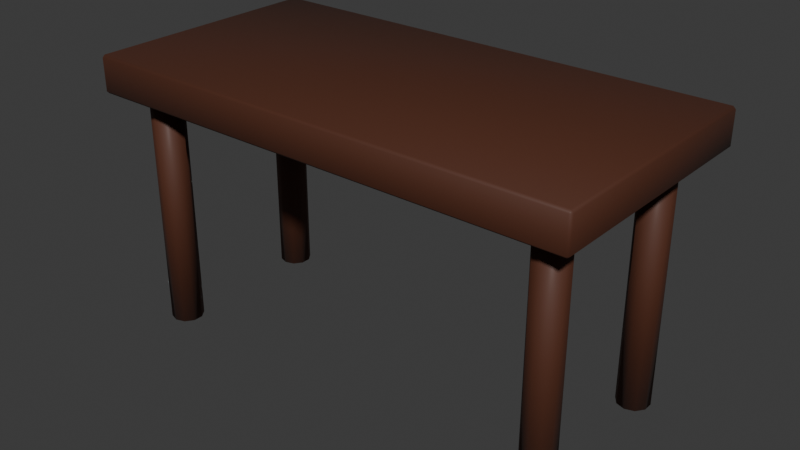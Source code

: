 # Source: table.blend  (saved by Blender 5.0.118; exported with 4.5.12 LTS)
import bpy
from mathutils import Matrix  # noqa: F401  (used for matrix-valued properties, if any)

bpy.ops.wm.read_factory_settings(use_empty=True)
scene = bpy.context.scene
scene.name = 'Scene'

# ---- collections
col_collection = bpy.data.collections.new('Collection'); scene.collection.children.link(col_collection)

# ---- materials (node trees are filled in below, after node groups)
mat_material = bpy.data.materials.new('Material')
mat_material.alpha_threshold = 0.0
mat_material.use_backface_culling_lightprobe_volume = False
mat_material.roughness = 0.5
mat_material.line_color = (0.0, 0.0, 0.0, 1.0)

# ---- material node trees
mat_material.use_nodes = True; mat_material.node_tree.nodes.clear()
_N = mat_material.node_tree.nodes; _L = mat_material.node_tree.links
n0 = _N.new('ShaderNodeOutputMaterial'); n0.name = 'Material Output'; n0.location = (200, 100)
n1 = _N.new('ShaderNodeBsdfPrincipled'); n1.name = 'Principled BSDF'; n1.location = (-200, 100)
n1.inputs[0].default_value = (0.07835, 0.0206, 0.007413, 1.0)
n1.inputs[2].default_value = 0.7231
n1.inputs[19].default_value = 0.07692
n1.inputs[20].default_value = 0.3685
_L.new(n1.outputs[0], n0.inputs[0])
n0.is_active_output = True

# ---- world
world_world = bpy.data.worlds.new('World'); scene.world = world_world
world_world.use_nodes = True; world_world.node_tree.nodes.clear()
_N = world_world.node_tree.nodes; _L = world_world.node_tree.links
n0 = _N.new('ShaderNodeOutputWorld'); n0.name = 'World Output'; n0.location = (200, 100)
n1 = _N.new('ShaderNodeBackground'); n1.name = 'Background'; n1.location = (-200, 100)
n1.inputs[0].default_value = (0.05088, 0.05088, 0.05088, 1.0)
_L.new(n1.outputs[0], n0.inputs[0])
n0.is_active_output = True
world_world.color = (0.05088, 0.05088, 0.05088)
world_world.sun_shadow_jitter_overblur = 0.0

# ---- meshes
me_cube = bpy.data.meshes.new('Cube')
me_cube.from_pydata([(2.006, 1.0, 0.1491), (2.006, 1.0, -0.1491), (2.006, -1.0, 0.1491), (2.006, -1.0, -0.1491), (-2.006, 1.0, 0.1491), (-2.006, 1.0, -0.1491), (-2.006, -1.0, 0.1491), (-2.006, -1.0, -0.1491)], [], [(0, 4, 6, 2), (3, 2, 6, 7), (7, 6, 4, 5), (5, 1, 3, 7), (1, 0, 2, 3), (5, 4, 0, 1)])
me_cube.polygons.foreach_set('use_smooth', [True] * 6)
_uv = me_cube.uv_layers.new(name='UVMap')
_uv.uv.foreach_set('vector', [0.625, 0.5, 0.875, 0.5, 0.875, 0.75, 0.625, 0.75, 0.375, 0.75, 0.625, 0.75, 0.625, 1.0, 0.375, 1.0, 0.375, 0.0, 0.625, 0.0, 0.625, 0.25, 0.375, 0.25, 0.125, 0.5, 0.375, 0.5, 0.375, 0.75, 0.125, 0.75, 0.375, 0.5, 0.625, 0.5, 0.625, 0.75, 0.375, 0.75, 0.375, 0.25, 0.625, 0.25, 0.625, 0.5, 0.375, 0.5])
me_cube.materials.append(mat_material)
me_cube.use_mirror_vertex_groups = False
me_cube.update()
me_cylinder = bpy.data.meshes.new('Cylinder')
me_cylinder.from_pydata([(0.0, 0.13, -1.0), (0.0, 0.13, 1.0), (0.07641, 0.1052, -1.0), (0.07641, 0.1052, 1.0), (0.1236, 0.04017, -1.0), (0.1236, 0.04017, 1.0), (0.1236, -0.04017, -1.0), (0.1236, -0.04017, 1.0), (0.07641, -0.1052, -1.0), (0.07641, -0.1052, 1.0), (0.0, -0.13, -1.0), (0.0, -0.13, 1.0), (-0.07641, -0.1052, -1.0), (-0.07641, -0.1052, 1.0), (-0.1236, -0.04017, -1.0), (-0.1236, -0.04017, 1.0), (-0.1236, 0.04017, -1.0), (-0.1236, 0.04017, 1.0), (-0.07641, 0.1052, -1.0), (-0.07641, 0.1052, 1.0)], [], [(0, 1, 3, 2), (2, 3, 5, 4), (4, 5, 7, 6), (6, 7, 9, 8), (8, 9, 11, 10), (10, 11, 13, 12), (12, 13, 15, 14), (14, 15, 17, 16), (3, 1, 19, 17, 15, 13, 11, 9, 7, 5), (16, 17, 19, 18), (18, 19, 1, 0), (0, 2, 4, 6, 8, 10, 12, 14, 16, 18)])
me_cylinder.polygons.foreach_set('use_smooth', [True] * 12)
_uv = me_cylinder.uv_layers.new(name='UVMap')
_uv.uv.foreach_set('vector', [1.0, 0.5, 1.0, 1.0, 0.9, 1.0, 0.9, 0.5, 0.9, 0.5, 0.9, 1.0, 0.8, 1.0, 0.8, 0.5, 0.8, 0.5, 0.8, 1.0, 0.7, 1.0, 0.7, 0.5, 0.7, 0.5, 0.7, 1.0, 0.6, 1.0, 0.6, 0.5, 0.6, 0.5, 0.6, 1.0, 0.5, 1.0, 0.5, 0.5, 0.5, 0.5, 0.5, 1.0, 0.4, 1.0, 0.4, 0.5, 0.4, 0.5, 0.4, 1.0, 0.3, 1.0, 0.3, 0.5, 0.3, 0.5, 0.3, 1.0, 0.2, 1.0, 0.2, 0.5, 0.3911, 0.4442, 0.25, 0.49, 0.1089, 0.4442, 0.02175, 0.3242, 0.02175, 0.1758, 0.1089, 0.05584, 0.25, 0.01, 0.3911, 0.05584, 0.4783, 0.1758, 0.4783, 0.3242, 0.2, 0.5, 0.2, 1.0, 0.1, 1.0, 0.1, 0.5, 0.1, 0.5, 0.1, 1.0, -7.451e-08, 1.0, -7.451e-08, 0.5, 0.75, 0.49, 0.8911, 0.4442, 0.9783, 0.3242, 0.9783, 0.1758, 0.8911, 0.05584, 0.75, 0.01, 0.6089, 0.05584, 0.5217, 0.1758, 0.5217, 0.3242, 0.6089, 0.4442])
me_cylinder.materials.append(mat_material)
me_cylinder.update()
me_cylinder_001 = bpy.data.meshes.new('Cylinder.001')
me_cylinder_001.from_pydata([(0.0, 0.13, -1.0), (0.0, 0.13, 1.0), (0.07641, 0.1052, -1.0), (0.07641, 0.1052, 1.0), (0.1236, 0.04017, -1.0), (0.1236, 0.04017, 1.0), (0.1236, -0.04017, -1.0), (0.1236, -0.04017, 1.0), (0.07641, -0.1052, -1.0), (0.07641, -0.1052, 1.0), (0.0, -0.13, -1.0), (0.0, -0.13, 1.0), (-0.07641, -0.1052, -1.0), (-0.07641, -0.1052, 1.0), (-0.1236, -0.04017, -1.0), (-0.1236, -0.04017, 1.0), (-0.1236, 0.04017, -1.0), (-0.1236, 0.04017, 1.0), (-0.07641, 0.1052, -1.0), (-0.07641, 0.1052, 1.0)], [], [(0, 1, 3, 2), (2, 3, 5, 4), (4, 5, 7, 6), (6, 7, 9, 8), (8, 9, 11, 10), (10, 11, 13, 12), (12, 13, 15, 14), (14, 15, 17, 16), (3, 1, 19, 17, 15, 13, 11, 9, 7, 5), (16, 17, 19, 18), (18, 19, 1, 0), (0, 2, 4, 6, 8, 10, 12, 14, 16, 18)])
me_cylinder_001.polygons.foreach_set('use_smooth', [True] * 12)
_uv = me_cylinder_001.uv_layers.new(name='UVMap')
_uv.uv.foreach_set('vector', [1.0, 0.5, 1.0, 1.0, 0.9, 1.0, 0.9, 0.5, 0.9, 0.5, 0.9, 1.0, 0.8, 1.0, 0.8, 0.5, 0.8, 0.5, 0.8, 1.0, 0.7, 1.0, 0.7, 0.5, 0.7, 0.5, 0.7, 1.0, 0.6, 1.0, 0.6, 0.5, 0.6, 0.5, 0.6, 1.0, 0.5, 1.0, 0.5, 0.5, 0.5, 0.5, 0.5, 1.0, 0.4, 1.0, 0.4, 0.5, 0.4, 0.5, 0.4, 1.0, 0.3, 1.0, 0.3, 0.5, 0.3, 0.5, 0.3, 1.0, 0.2, 1.0, 0.2, 0.5, 0.3911, 0.4442, 0.25, 0.49, 0.1089, 0.4442, 0.02175, 0.3242, 0.02175, 0.1758, 0.1089, 0.05584, 0.25, 0.01, 0.3911, 0.05584, 0.4783, 0.1758, 0.4783, 0.3242, 0.2, 0.5, 0.2, 1.0, 0.1, 1.0, 0.1, 0.5, 0.1, 0.5, 0.1, 1.0, -7.451e-08, 1.0, -7.451e-08, 0.5, 0.75, 0.49, 0.8911, 0.4442, 0.9783, 0.3242, 0.9783, 0.1758, 0.8911, 0.05584, 0.75, 0.01, 0.6089, 0.05584, 0.5217, 0.1758, 0.5217, 0.3242, 0.6089, 0.4442])
me_cylinder_001.materials.append(mat_material)
me_cylinder_001.update()
me_cylinder_002 = bpy.data.meshes.new('Cylinder.002')
me_cylinder_002.from_pydata([(0.0, 0.13, -1.0), (0.0, 0.13, 1.0), (0.07641, 0.1052, -1.0), (0.07641, 0.1052, 1.0), (0.1236, 0.04017, -1.0), (0.1236, 0.04017, 1.0), (0.1236, -0.04017, -1.0), (0.1236, -0.04017, 1.0), (0.07641, -0.1052, -1.0), (0.07641, -0.1052, 1.0), (0.0, -0.13, -1.0), (0.0, -0.13, 1.0), (-0.07641, -0.1052, -1.0), (-0.07641, -0.1052, 1.0), (-0.1236, -0.04017, -1.0), (-0.1236, -0.04017, 1.0), (-0.1236, 0.04017, -1.0), (-0.1236, 0.04017, 1.0), (-0.07641, 0.1052, -1.0), (-0.07641, 0.1052, 1.0)], [], [(0, 1, 3, 2), (2, 3, 5, 4), (4, 5, 7, 6), (6, 7, 9, 8), (8, 9, 11, 10), (10, 11, 13, 12), (12, 13, 15, 14), (14, 15, 17, 16), (3, 1, 19, 17, 15, 13, 11, 9, 7, 5), (16, 17, 19, 18), (18, 19, 1, 0), (0, 2, 4, 6, 8, 10, 12, 14, 16, 18)])
me_cylinder_002.polygons.foreach_set('use_smooth', [True] * 12)
_uv = me_cylinder_002.uv_layers.new(name='UVMap')
_uv.uv.foreach_set('vector', [1.0, 0.5, 1.0, 1.0, 0.9, 1.0, 0.9, 0.5, 0.9, 0.5, 0.9, 1.0, 0.8, 1.0, 0.8, 0.5, 0.8, 0.5, 0.8, 1.0, 0.7, 1.0, 0.7, 0.5, 0.7, 0.5, 0.7, 1.0, 0.6, 1.0, 0.6, 0.5, 0.6, 0.5, 0.6, 1.0, 0.5, 1.0, 0.5, 0.5, 0.5, 0.5, 0.5, 1.0, 0.4, 1.0, 0.4, 0.5, 0.4, 0.5, 0.4, 1.0, 0.3, 1.0, 0.3, 0.5, 0.3, 0.5, 0.3, 1.0, 0.2, 1.0, 0.2, 0.5, 0.3911, 0.4442, 0.25, 0.49, 0.1089, 0.4442, 0.02175, 0.3242, 0.02175, 0.1758, 0.1089, 0.05584, 0.25, 0.01, 0.3911, 0.05584, 0.4783, 0.1758, 0.4783, 0.3242, 0.2, 0.5, 0.2, 1.0, 0.1, 1.0, 0.1, 0.5, 0.1, 0.5, 0.1, 1.0, -7.451e-08, 1.0, -7.451e-08, 0.5, 0.75, 0.49, 0.8911, 0.4442, 0.9783, 0.3242, 0.9783, 0.1758, 0.8911, 0.05584, 0.75, 0.01, 0.6089, 0.05584, 0.5217, 0.1758, 0.5217, 0.3242, 0.6089, 0.4442])
me_cylinder_002.materials.append(mat_material)
me_cylinder_002.update()
me_cylinder_003 = bpy.data.meshes.new('Cylinder.003')
me_cylinder_003.from_pydata([(0.0, 0.13, -1.0), (0.0, 0.13, 1.0), (0.07641, 0.1052, -1.0), (0.07641, 0.1052, 1.0), (0.1236, 0.04017, -1.0), (0.1236, 0.04017, 1.0), (0.1236, -0.04017, -1.0), (0.1236, -0.04017, 1.0), (0.07641, -0.1052, -1.0), (0.07641, -0.1052, 1.0), (0.0, -0.13, -1.0), (0.0, -0.13, 1.0), (-0.07641, -0.1052, -1.0), (-0.07641, -0.1052, 1.0), (-0.1236, -0.04017, -1.0), (-0.1236, -0.04017, 1.0), (-0.1236, 0.04017, -1.0), (-0.1236, 0.04017, 1.0), (-0.07641, 0.1052, -1.0), (-0.07641, 0.1052, 1.0)], [], [(0, 1, 3, 2), (2, 3, 5, 4), (4, 5, 7, 6), (6, 7, 9, 8), (8, 9, 11, 10), (10, 11, 13, 12), (12, 13, 15, 14), (14, 15, 17, 16), (3, 1, 19, 17, 15, 13, 11, 9, 7, 5), (16, 17, 19, 18), (18, 19, 1, 0), (0, 2, 4, 6, 8, 10, 12, 14, 16, 18)])
me_cylinder_003.polygons.foreach_set('use_smooth', [True] * 12)
_uv = me_cylinder_003.uv_layers.new(name='UVMap')
_uv.uv.foreach_set('vector', [1.0, 0.5, 1.0, 1.0, 0.9, 1.0, 0.9, 0.5, 0.9, 0.5, 0.9, 1.0, 0.8, 1.0, 0.8, 0.5, 0.8, 0.5, 0.8, 1.0, 0.7, 1.0, 0.7, 0.5, 0.7, 0.5, 0.7, 1.0, 0.6, 1.0, 0.6, 0.5, 0.6, 0.5, 0.6, 1.0, 0.5, 1.0, 0.5, 0.5, 0.5, 0.5, 0.5, 1.0, 0.4, 1.0, 0.4, 0.5, 0.4, 0.5, 0.4, 1.0, 0.3, 1.0, 0.3, 0.5, 0.3, 0.5, 0.3, 1.0, 0.2, 1.0, 0.2, 0.5, 0.3911, 0.4442, 0.25, 0.49, 0.1089, 0.4442, 0.02175, 0.3242, 0.02175, 0.1758, 0.1089, 0.05584, 0.25, 0.01, 0.3911, 0.05584, 0.4783, 0.1758, 0.4783, 0.3242, 0.2, 0.5, 0.2, 1.0, 0.1, 1.0, 0.1, 0.5, 0.1, 0.5, 0.1, 1.0, -7.451e-08, 1.0, -7.451e-08, 0.5, 0.75, 0.49, 0.8911, 0.4442, 0.9783, 0.3242, 0.9783, 0.1758, 0.8911, 0.05584, 0.75, 0.01, 0.6089, 0.05584, 0.5217, 0.1758, 0.5217, 0.3242, 0.6089, 0.4442])
me_cylinder_003.materials.append(mat_material)
me_cylinder_003.update()

# ---- objects
ob_cube = bpy.data.objects.new('Cube', me_cube)
ob_cylinder = bpy.data.objects.new('Cylinder', me_cylinder)
ob_cylinder_001 = bpy.data.objects.new('Cylinder.001', me_cylinder_001)
ob_cylinder_002 = bpy.data.objects.new('Cylinder.002', me_cylinder_002)
ob_cylinder_003 = bpy.data.objects.new('Cylinder.003', me_cylinder_003)

# ---- transforms, parenting, visibility, modifiers, constraints
ob_cube.location = (0.0, 0.0, 2.126)
ob_cube.lock_rotations_4d = False
ob_cube.empty_display_type = 'ARROWS'
ob_cube.lineart.crease_threshold = 0.0
_m = ob_cube.modifiers.new('Bevel', 'BEVEL')
_m.width = 0.02
_m.width_pct = 0.02
ob_cylinder.location = (1.697, 0.622, 1.014)
ob_cylinder_001.location = (1.697, -0.6558, 1.014)
ob_cylinder_002.location = (-1.735, -0.6558, 1.014)
ob_cylinder_003.location = (-1.735, 0.6098, 1.014)

# ---- collection membership
col_collection.objects.link(ob_cube)
col_collection.objects.link(ob_cylinder)
col_collection.objects.link(ob_cylinder_001)
col_collection.objects.link(ob_cylinder_002)
col_collection.objects.link(ob_cylinder_003)

# ---- scene / render settings (as saved in the file)
scene.frame_start = 1; scene.frame_end = 250; scene.frame_set(2)
scene.render.engine = 'BLENDER_EEVEE_NEXT'
scene.render.bake_bias = 0.0
scene.render.bake_samples = 0
scene.cycles.sampling_pattern = 'TABULATED_SOBOL'
scene.eevee.use_volume_custom_range = False
bpy.context.view_layer.update()

# ---- added for rendering (the .blend has no active camera and no usable light): camera, sun
cam_auto = bpy.data.cameras.new('AutoCamera')
cam_auto.lens = 50.0
cam_auto.sensor_width = 36.0
cam_auto.clip_end = 1000.0
ob_auto_camera = bpy.data.objects.new('AutoCamera', cam_auto)
scene.collection.objects.link(ob_auto_camera)
ob_auto_camera.location = (4.64495, -5.57394, 4.86059)
ob_auto_camera.rotation_euler = (1.09748, -7.21219e-08, 0.694738)
scene.camera = ob_auto_camera
light_auto_sun = bpy.data.lights.new('AutoSun', 'SUN')
light_auto_sun.energy = 3.0
light_auto_sun.angle = 0.0523599
ob_auto_sun = bpy.data.objects.new('AutoSun', light_auto_sun)
scene.collection.objects.link(ob_auto_sun)
ob_auto_sun.rotation_euler = (0.872665, 0.174533, 0.523599)
bpy.context.view_layer.update()
